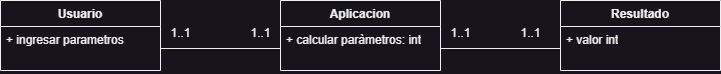

The diagram above was exported from draw.io. Its source (the exported page's mxGraphModel, read from the mxfile embedded in the PNG):
<mxGraphModel dx="796" dy="477" grid="1" gridSize="10" guides="1" tooltips="1" connect="1" arrows="1" fold="1" page="1" pageScale="1" pageWidth="827" pageHeight="1169" math="0" shadow="0">
  <root>
    <mxCell id="0" />
    <mxCell id="1" parent="0" />
    <mxCell id="p_2Ha0-QuMm6mNh38e0c-50" value="Usuario" style="swimlane;fontStyle=1;align=center;verticalAlign=top;childLayout=stackLayout;horizontal=1;startSize=26;horizontalStack=0;resizeParent=1;resizeParentMax=0;resizeLast=0;collapsible=1;marginBottom=0;whiteSpace=wrap;html=1;" vertex="1" parent="1">
      <mxGeometry x="10" y="160" width="160" height="70" as="geometry" />
    </mxCell>
    <mxCell id="p_2Ha0-QuMm6mNh38e0c-51" value="+ ingresar parametros" style="text;strokeColor=none;fillColor=none;align=left;verticalAlign=top;spacingLeft=4;spacingRight=4;overflow=hidden;rotatable=0;points=[[0,0.5],[1,0.5]];portConstraint=eastwest;whiteSpace=wrap;html=1;" vertex="1" parent="p_2Ha0-QuMm6mNh38e0c-50">
      <mxGeometry y="26" width="160" height="44" as="geometry" />
    </mxCell>
    <mxCell id="p_2Ha0-QuMm6mNh38e0c-54" value="Aplicacion" style="swimlane;fontStyle=1;align=center;verticalAlign=top;childLayout=stackLayout;horizontal=1;startSize=26;horizontalStack=0;resizeParent=1;resizeParentMax=0;resizeLast=0;collapsible=1;marginBottom=0;whiteSpace=wrap;html=1;" vertex="1" parent="1">
      <mxGeometry x="290" y="160" width="160" height="70" as="geometry" />
    </mxCell>
    <mxCell id="p_2Ha0-QuMm6mNh38e0c-55" value="+ calcular paràmetros: int" style="text;strokeColor=none;fillColor=none;align=left;verticalAlign=top;spacingLeft=4;spacingRight=4;overflow=hidden;rotatable=0;points=[[0,0.5],[1,0.5]];portConstraint=eastwest;whiteSpace=wrap;html=1;" vertex="1" parent="p_2Ha0-QuMm6mNh38e0c-54">
      <mxGeometry y="26" width="160" height="44" as="geometry" />
    </mxCell>
    <mxCell id="p_2Ha0-QuMm6mNh38e0c-58" value="Resultado" style="swimlane;fontStyle=1;align=center;verticalAlign=top;childLayout=stackLayout;horizontal=1;startSize=26;horizontalStack=0;resizeParent=1;resizeParentMax=0;resizeLast=0;collapsible=1;marginBottom=0;whiteSpace=wrap;html=1;" vertex="1" parent="1">
      <mxGeometry x="570" y="160" width="160" height="70" as="geometry" />
    </mxCell>
    <mxCell id="p_2Ha0-QuMm6mNh38e0c-59" value="+ valor int" style="text;strokeColor=none;fillColor=none;align=left;verticalAlign=top;spacingLeft=4;spacingRight=4;overflow=hidden;rotatable=0;points=[[0,0.5],[1,0.5]];portConstraint=eastwest;whiteSpace=wrap;html=1;" vertex="1" parent="p_2Ha0-QuMm6mNh38e0c-58">
      <mxGeometry y="26" width="160" height="44" as="geometry" />
    </mxCell>
    <mxCell id="p_2Ha0-QuMm6mNh38e0c-62" value="" style="endArrow=none;html=1;rounded=0;exitX=1;exitY=0.5;exitDx=0;exitDy=0;entryX=0;entryY=0.5;entryDx=0;entryDy=0;" edge="1" parent="1" source="p_2Ha0-QuMm6mNh38e0c-51" target="p_2Ha0-QuMm6mNh38e0c-55">
      <mxGeometry width="50" height="50" relative="1" as="geometry">
        <mxPoint x="200" y="250" as="sourcePoint" />
        <mxPoint x="250" y="200" as="targetPoint" />
      </mxGeometry>
    </mxCell>
    <mxCell id="p_2Ha0-QuMm6mNh38e0c-63" value="" style="endArrow=none;html=1;rounded=0;exitX=1;exitY=0.5;exitDx=0;exitDy=0;entryX=0;entryY=0.5;entryDx=0;entryDy=0;" edge="1" parent="1" source="p_2Ha0-QuMm6mNh38e0c-55" target="p_2Ha0-QuMm6mNh38e0c-59">
      <mxGeometry width="50" height="50" relative="1" as="geometry">
        <mxPoint x="500" y="280" as="sourcePoint" />
        <mxPoint x="550" y="230" as="targetPoint" />
      </mxGeometry>
    </mxCell>
    <mxCell id="p_2Ha0-QuMm6mNh38e0c-64" value="1..1" style="text;html=1;align=center;verticalAlign=middle;resizable=0;points=[];autosize=1;strokeColor=none;fillColor=none;" vertex="1" parent="1">
      <mxGeometry x="170" y="178" width="40" height="30" as="geometry" />
    </mxCell>
    <mxCell id="p_2Ha0-QuMm6mNh38e0c-65" value="1..1" style="text;html=1;align=center;verticalAlign=middle;resizable=0;points=[];autosize=1;strokeColor=none;fillColor=none;" vertex="1" parent="1">
      <mxGeometry x="250" y="178" width="40" height="30" as="geometry" />
    </mxCell>
    <mxCell id="p_2Ha0-QuMm6mNh38e0c-66" value="1..1" style="text;html=1;align=center;verticalAlign=middle;resizable=0;points=[];autosize=1;strokeColor=none;fillColor=none;" vertex="1" parent="1">
      <mxGeometry x="450" y="178" width="40" height="30" as="geometry" />
    </mxCell>
    <mxCell id="p_2Ha0-QuMm6mNh38e0c-68" value="1..1" style="text;html=1;align=center;verticalAlign=middle;resizable=0;points=[];autosize=1;strokeColor=none;fillColor=none;" vertex="1" parent="1">
      <mxGeometry x="520" y="178" width="40" height="30" as="geometry" />
    </mxCell>
  </root>
</mxGraphModel>